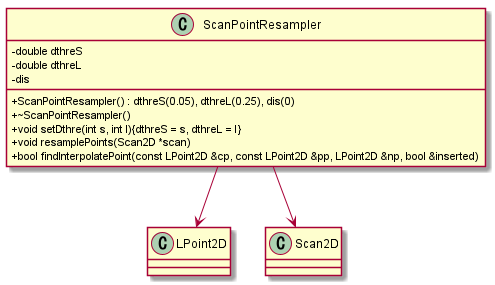

The diagram above was rendered by PlantUML. Its source (embedded in the PNG):
@startuml

skinparam classAttributeIconSize 0

class ScanPointResampler
{
    - double dthreS
    - double dthreL
    - dis
    + ScanPointResampler() : dthreS(0.05), dthreL(0.25), dis(0)
    + ~ScanPointResampler()
    + void setDthre(int s, int l){dthreS = s, dthreL = l}
    + void resamplePoints(Scan2D *scan)
    + bool findInterpolatePoint(const LPoint2D &cp, const LPoint2D &pp, LPoint2D &np, bool &inserted)
}

ScanPointResampler --> LPoint2D
ScanPointResampler --> Scan2D

@enduml